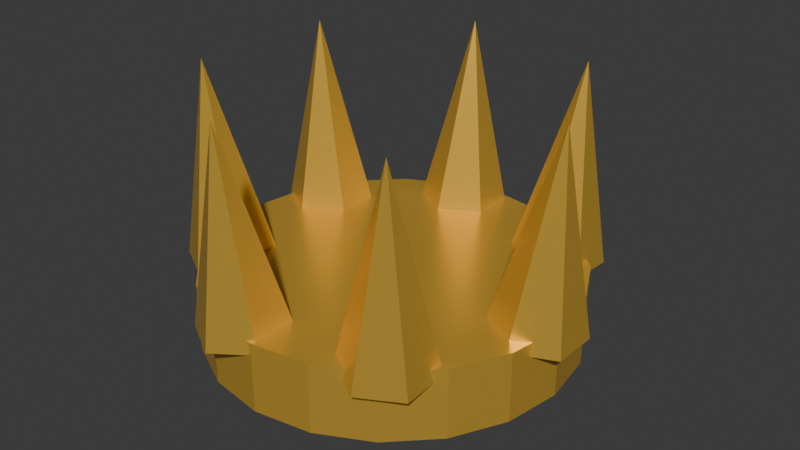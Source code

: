 # Source: item_winner.blend  (saved by Blender 5.2.45; exported with 4.5.12 LTS)
import bpy
from mathutils import Matrix  # noqa: F401  (used for matrix-valued properties, if any)

bpy.ops.wm.read_factory_settings(use_empty=True)
scene = bpy.context.scene
scene.name = 'Scene'

# ---- collections
col_collection = bpy.data.collections.new('Collection'); scene.collection.children.link(col_collection)

# ---- materials (node trees are filled in below, after node groups)
mat_carbon = bpy.data.materials.new('Carbon')
mat_carbon.diffuse_color = (0.035, 0.043, 0.052, 1.0)
mat_gold = bpy.data.materials.new('Gold')
mat_gold.diffuse_color = (0.95, 0.58, 0.08, 1.0)

# ---- material node trees
mat_carbon.use_nodes = True; mat_carbon.node_tree.nodes.clear()
_N = mat_carbon.node_tree.nodes; _L = mat_carbon.node_tree.links
n0 = _N.new('ShaderNodeBsdfPrincipled'); n0.name = 'プリンシプルBSDF'; n0.location = (-200, 100)
n0.inputs[0].default_value = (0.035, 0.043, 0.052, 1.0)
n0.inputs[1].default_value = 0.2
n0.inputs[2].default_value = 0.4
n0.inputs[10].default_value = 0.005
n1 = _N.new('ShaderNodeOutputMaterial'); n1.name = 'マテリアル出力'; n1.location = (200, 100)
_L.new(n0.outputs[0], n1.inputs[0])
n1.is_active_output = True
mat_gold.use_nodes = True; mat_gold.node_tree.nodes.clear()
_N = mat_gold.node_tree.nodes; _L = mat_gold.node_tree.links
n0 = _N.new('ShaderNodeBsdfPrincipled'); n0.name = 'プリンシプルBSDF'; n0.location = (-200, 100)
n0.inputs[0].default_value = (0.95, 0.58, 0.08, 1.0)
n0.inputs[1].default_value = 0.6
n0.inputs[2].default_value = 0.3
n0.inputs[10].default_value = 0.005
n1 = _N.new('ShaderNodeOutputMaterial'); n1.name = 'マテリアル出力'; n1.location = (200, 100)
_L.new(n0.outputs[0], n1.inputs[0])
n1.is_active_output = True

# ---- world
world_world = bpy.data.worlds.new('World'); scene.world = world_world
world_world.use_nodes = True; world_world.node_tree.nodes.clear()
_N = world_world.node_tree.nodes; _L = world_world.node_tree.links
n0 = _N.new('ShaderNodeOutputWorld'); n0.name = 'World Output'; n0.location = (200, 100)
n1 = _N.new('ShaderNodeBackground'); n1.name = 'Background'; n1.location = (-200, 100)
n1.inputs[0].default_value = (0.05088, 0.05088, 0.05088, 1.0)
_L.new(n1.outputs[0], n0.inputs[0])
n0.is_active_output = True
world_world.color = (0.05088, 0.05088, 0.05088)
world_world.sun_shadow_jitter_overblur = 0.0

# ---- meshes
me_mount = bpy.data.meshes.new('Mount')
me_mount.from_pydata([(-0.15, 0.15, -0.025), (0.15, 0.15, -0.025), (0.15, 0.15, 0.025), (-0.15, 0.15, 0.025), (-0.15, -0.15, -0.025), (0.15, -0.15, -0.025), (0.15, -0.15, 0.025), (-0.15, -0.15, 0.025)], [], [(0, 3, 2, 1), (4, 5, 6, 7), (0, 1, 5, 4), (3, 7, 6, 2), (0, 4, 7, 3), (1, 2, 6, 5)])
me_mount.materials.append(mat_carbon)
me_mount.update()
me_crown_band = bpy.data.meshes.new('Crown band')
me_crown_band.from_pydata([(0.0, 0.32, 0.06), (-0.09889, 0.3043, 0.06), (-0.1881, 0.2589, 0.06), (-0.2589, 0.1881, 0.06), (-0.3043, 0.09889, 0.06), (-0.32, 1.959e-17, 0.06), (-0.3043, -0.09889, 0.06), (-0.2589, -0.1881, 0.06), (-0.1881, -0.2589, 0.06), (-0.09889, -0.3043, 0.06), (-3.919e-17, -0.32, 0.06), (0.09889, -0.3043, 0.06), (0.1881, -0.2589, 0.06), (0.2589, -0.1881, 0.06), (0.3043, -0.09889, 0.06), (0.32, -5.878e-17, 0.06), (0.3043, 0.09889, 0.06), (0.2589, 0.1881, 0.06), (0.1881, 0.2589, 0.06), (0.09889, 0.3043, 0.06), (0.0, 0.32, 0.18), (-0.09889, 0.3043, 0.18), (-0.1881, 0.2589, 0.18), (-0.2589, 0.1881, 0.18), (-0.3043, 0.09889, 0.18), (-0.32, 1.959e-17, 0.18), (-0.3043, -0.09889, 0.18), (-0.2589, -0.1881, 0.18), (-0.1881, -0.2589, 0.18), (-0.09889, -0.3043, 0.18), (-3.919e-17, -0.32, 0.18), (0.09889, -0.3043, 0.18), (0.1881, -0.2589, 0.18), (0.2589, -0.1881, 0.18), (0.3043, -0.09889, 0.18), (0.32, -5.878e-17, 0.18), (0.3043, 0.09889, 0.18), (0.2589, 0.1881, 0.18), (0.1881, 0.2589, 0.18), (0.09889, 0.3043, 0.18)], [], [(19, 18, 17, 16, 15, 14, 13, 12, 11, 10, 9, 8, 7, 6, 5, 4, 3, 2, 1, 0), (20, 21, 22, 23, 24, 25, 26, 27, 28, 29, 30, 31, 32, 33, 34, 35, 36, 37, 38, 39), (0, 1, 21, 20), (1, 2, 22, 21), (2, 3, 23, 22), (3, 4, 24, 23), (4, 5, 25, 24), (5, 6, 26, 25), (6, 7, 27, 26), (7, 8, 28, 27), (8, 9, 29, 28), (9, 10, 30, 29), (10, 11, 31, 30), (11, 12, 32, 31), (12, 13, 33, 32), (13, 14, 34, 33), (14, 15, 35, 34), (15, 16, 36, 35), (16, 17, 37, 36), (17, 18, 38, 37), (18, 19, 39, 38), (19, 0, 20, 39)])
me_crown_band.materials.append(mat_gold)
me_crown_band.update()
me_crown_point = bpy.data.meshes.new('Crown point')
me_crown_point.from_pydata([(0.28, 0.08, 0.16), (0.211, 0.04, 0.1661), (0.211, -0.04, 0.1661), (0.28, -0.08, 0.16), (0.349, -0.04, 0.1539), (0.349, 0.04, 0.1539), (0.31, 0.0, 0.5), (0.31, 0.0, 0.5), (0.31, 0.0, 0.5), (0.31, 0.0, 0.5), (0.31, 0.0, 0.5), (0.31, 0.0, 0.5)], [], [(5, 4, 3, 2, 1, 0), (6, 7, 8, 9, 10, 11), (0, 1, 7, 6), (1, 2, 8, 7), (2, 3, 9, 8), (3, 4, 10, 9), (4, 5, 11, 10), (5, 0, 6, 11)])
me_crown_point.materials.append(mat_gold)
me_crown_point.update()
me_crown_point_001 = bpy.data.meshes.new('Crown point.001')
me_crown_point_001.from_pydata([(0.1746, -0.1391, 0.1655), (0.1054, -0.1793, 0.1665), (0.1054, -0.2591, 0.161), (0.1746, -0.2987, 0.1545), (0.2438, -0.2586, 0.1535), (0.2438, -0.1787, 0.159), (0.1933, -0.2424, 0.5), (0.1933, -0.2424, 0.5), (0.1933, -0.2424, 0.5), (0.1933, -0.2424, 0.5), (0.1933, -0.2424, 0.5), (0.1933, -0.2424, 0.5)], [], [(5, 4, 3, 2, 1, 0), (6, 7, 8, 9, 10, 11), (0, 1, 7, 6), (1, 2, 8, 7), (2, 3, 9, 8), (3, 4, 10, 9), (4, 5, 11, 10), (5, 0, 6, 11)])
me_crown_point_001.materials.append(mat_gold)
me_crown_point_001.update()
me_crown_point_002 = bpy.data.meshes.new('Crown point.002')
me_crown_point_002.from_pydata([(-0.06231, -0.1933, 0.1669), (-0.1316, -0.233, 0.1621), (-0.1316, -0.3127, 0.1552), (-0.06231, -0.3527, 0.1531), (0.006963, -0.3129, 0.1579), (0.006963, -0.2332, 0.1648), (-0.06898, -0.3022, 0.5), (-0.06898, -0.3022, 0.5), (-0.06898, -0.3022, 0.5), (-0.06898, -0.3022, 0.5), (-0.06898, -0.3022, 0.5), (-0.06898, -0.3022, 0.5)], [], [(5, 4, 3, 2, 1, 0), (6, 7, 8, 9, 10, 11), (0, 1, 7, 6), (1, 2, 8, 7), (2, 3, 9, 8), (3, 4, 10, 9), (4, 5, 11, 10), (5, 0, 6, 11)])
me_crown_point_002.materials.append(mat_gold)
me_crown_point_002.update()
me_crown_point_003 = bpy.data.meshes.new('Crown point.003')
me_crown_point_003.from_pydata([(-0.2523, -0.04155, 0.1631), (-0.3213, -0.08131, 0.156), (-0.3213, -0.1612, 0.153), (-0.2523, -0.2014, 0.1569), (-0.1832, -0.1617, 0.164), (-0.1832, -0.08173, 0.167), (-0.2793, -0.1345, 0.5), (-0.2793, -0.1345, 0.5), (-0.2793, -0.1345, 0.5), (-0.2793, -0.1345, 0.5), (-0.2793, -0.1345, 0.5), (-0.2793, -0.1345, 0.5)], [], [(5, 4, 3, 2, 1, 0), (6, 7, 8, 9, 10, 11), (0, 1, 7, 6), (1, 2, 8, 7), (2, 3, 9, 8), (3, 4, 10, 9), (4, 5, 11, 10), (5, 0, 6, 11)])
me_crown_point_003.materials.append(mat_gold)
me_crown_point_003.update()
me_crown_point_004 = bpy.data.meshes.new('Crown point.004')
me_crown_point_004.from_pydata([(-0.2523, 0.2014, 0.1569), (-0.3213, 0.1612, 0.153), (-0.3213, 0.08131, 0.156), (-0.2523, 0.04155, 0.1631), (-0.1832, 0.08173, 0.167), (-0.1832, 0.1617, 0.164), (-0.2793, 0.1345, 0.5), (-0.2793, 0.1345, 0.5), (-0.2793, 0.1345, 0.5), (-0.2793, 0.1345, 0.5), (-0.2793, 0.1345, 0.5), (-0.2793, 0.1345, 0.5)], [], [(5, 4, 3, 2, 1, 0), (6, 7, 8, 9, 10, 11), (0, 1, 7, 6), (1, 2, 8, 7), (2, 3, 9, 8), (3, 4, 10, 9), (4, 5, 11, 10), (5, 0, 6, 11)])
me_crown_point_004.materials.append(mat_gold)
me_crown_point_004.update()
me_crown_point_005 = bpy.data.meshes.new('Crown point.005')
me_crown_point_005.from_pydata([(-0.06231, 0.3527, 0.1531), (-0.1316, 0.3127, 0.1552), (-0.1316, 0.233, 0.1621), (-0.06231, 0.1933, 0.1669), (0.006963, 0.2332, 0.1648), (0.006963, 0.3129, 0.1579), (-0.06898, 0.3022, 0.5), (-0.06898, 0.3022, 0.5), (-0.06898, 0.3022, 0.5), (-0.06898, 0.3022, 0.5), (-0.06898, 0.3022, 0.5), (-0.06898, 0.3022, 0.5)], [], [(5, 4, 3, 2, 1, 0), (6, 7, 8, 9, 10, 11), (0, 1, 7, 6), (1, 2, 8, 7), (2, 3, 9, 8), (3, 4, 10, 9), (4, 5, 11, 10), (5, 0, 6, 11)])
me_crown_point_005.materials.append(mat_gold)
me_crown_point_005.update()
me_crown_point_006 = bpy.data.meshes.new('Crown point.006')
me_crown_point_006.from_pydata([(0.1746, 0.2987, 0.1545), (0.1054, 0.2591, 0.161), (0.1054, 0.1793, 0.1665), (0.1746, 0.1391, 0.1655), (0.2438, 0.1787, 0.159), (0.2438, 0.2586, 0.1535), (0.1933, 0.2424, 0.5), (0.1933, 0.2424, 0.5), (0.1933, 0.2424, 0.5), (0.1933, 0.2424, 0.5), (0.1933, 0.2424, 0.5), (0.1933, 0.2424, 0.5)], [], [(5, 4, 3, 2, 1, 0), (6, 7, 8, 9, 10, 11), (0, 1, 7, 6), (1, 2, 8, 7), (2, 3, 9, 8), (3, 4, 10, 9), (4, 5, 11, 10), (5, 0, 6, 11)])
me_crown_point_006.materials.append(mat_gold)
me_crown_point_006.update()

# ---- objects
ob_mount = bpy.data.objects.new('Mount', me_mount)
ob_crown_band = bpy.data.objects.new('Crown band', me_crown_band)
ob_crown_point = bpy.data.objects.new('Crown point', me_crown_point)
ob_crown_point_001 = bpy.data.objects.new('Crown point.001', me_crown_point_001)
ob_crown_point_002 = bpy.data.objects.new('Crown point.002', me_crown_point_002)
ob_crown_point_003 = bpy.data.objects.new('Crown point.003', me_crown_point_003)
ob_crown_point_004 = bpy.data.objects.new('Crown point.004', me_crown_point_004)
ob_crown_point_005 = bpy.data.objects.new('Crown point.005', me_crown_point_005)
ob_crown_point_006 = bpy.data.objects.new('Crown point.006', me_crown_point_006)

# ---- transforms, parenting, visibility, modifiers, constraints
ob_mount.location = (0.0, 0.0, 0.025)
_m = ob_mount.modifiers.new('Crafted edge bevel', 'BEVEL')
_m.width = 0.012
_m.width_pct = 0.012
_m.segments = 2
ob_crown_band.location = (0.0, 0.0, 0.0)
ob_crown_point.location = (0.0, 0.0, 0.0)
ob_crown_point_001.location = (0.0, 0.0, 0.0)
ob_crown_point_002.location = (0.0, 0.0, 0.0)
ob_crown_point_003.location = (0.0, 0.0, 0.0)
ob_crown_point_004.location = (0.0, 0.0, 0.0)
ob_crown_point_005.location = (0.0, 0.0, 0.0)
ob_crown_point_006.location = (0.0, 0.0, 0.0)

# ---- collection membership
col_collection.objects.link(ob_mount)
col_collection.objects.link(ob_crown_band)
col_collection.objects.link(ob_crown_point)
col_collection.objects.link(ob_crown_point_001)
col_collection.objects.link(ob_crown_point_002)
col_collection.objects.link(ob_crown_point_003)
col_collection.objects.link(ob_crown_point_004)
col_collection.objects.link(ob_crown_point_005)
col_collection.objects.link(ob_crown_point_006)

# ---- scene / render settings (as saved in the file)
scene.frame_start = 1; scene.frame_end = 250; scene.frame_set(1)
scene.render.engine = 'BLENDER_EEVEE_NEXT'
scene.render.bake_bias = 0.0
scene.render.bake_samples = 0
scene.render.compositor_device = 'GPU'
scene.eevee.use_volume_custom_range = False
scene.eevee.fast_gi_thickness_near = 0.1
scene.eevee.fast_gi_thickness_far = 0.0
scene.eevee.ray_tracing_options.screen_trace_thickness = 0.1
bpy.context.view_layer.update()

# ---- added for rendering (the .blend has no active camera and no usable light): camera, sun
cam_auto = bpy.data.cameras.new('AutoCamera')
cam_auto.lens = 50.0
cam_auto.sensor_width = 36.0
cam_auto.clip_end = 1000.0
ob_auto_camera = bpy.data.objects.new('AutoCamera', cam_auto)
scene.collection.objects.link(ob_auto_camera)
ob_auto_camera.location = (1.02607, -1.21468, 1.05978)
ob_auto_camera.rotation_euler = (1.09748, -7.21219e-08, 0.694738)
scene.camera = ob_auto_camera
light_auto_sun = bpy.data.lights.new('AutoSun', 'SUN')
light_auto_sun.energy = 3.0
light_auto_sun.angle = 0.0523599
ob_auto_sun = bpy.data.objects.new('AutoSun', light_auto_sun)
scene.collection.objects.link(ob_auto_sun)
ob_auto_sun.rotation_euler = (0.872665, 0.174533, 0.523599)
bpy.context.view_layer.update()
